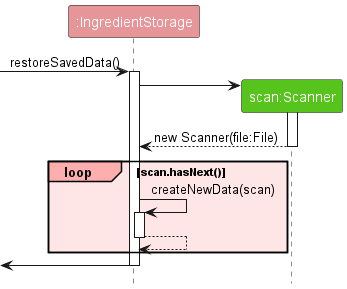

The diagram above was rendered by PlantUML. Its source (embedded in the PNG):
@startuml
!include style.puml
skinparam ArrowFontStyle plain

participant ":IngredientStorage" as IngredientStorage STORAGE_COLOR
participant "scan:Scanner" as Scanner SCANNER_COLOR

[-> IngredientStorage : restoreSavedData()
activate IngredientStorage

create Scanner
IngredientStorage -> Scanner
activate Scanner

Scanner --> IngredientStorage : new Scanner(file:File)
deactivate Scanner

loop#FFAEAE #FFE6E6 scan.hasNext()
IngredientStorage -> IngredientStorage : createNewData(scan)
activate IngredientStorage

IngredientStorage --> IngredientStorage
deactivate IngredientStorage
end

[<- IngredientStorage
deactivate IngredientStorage
@enduml